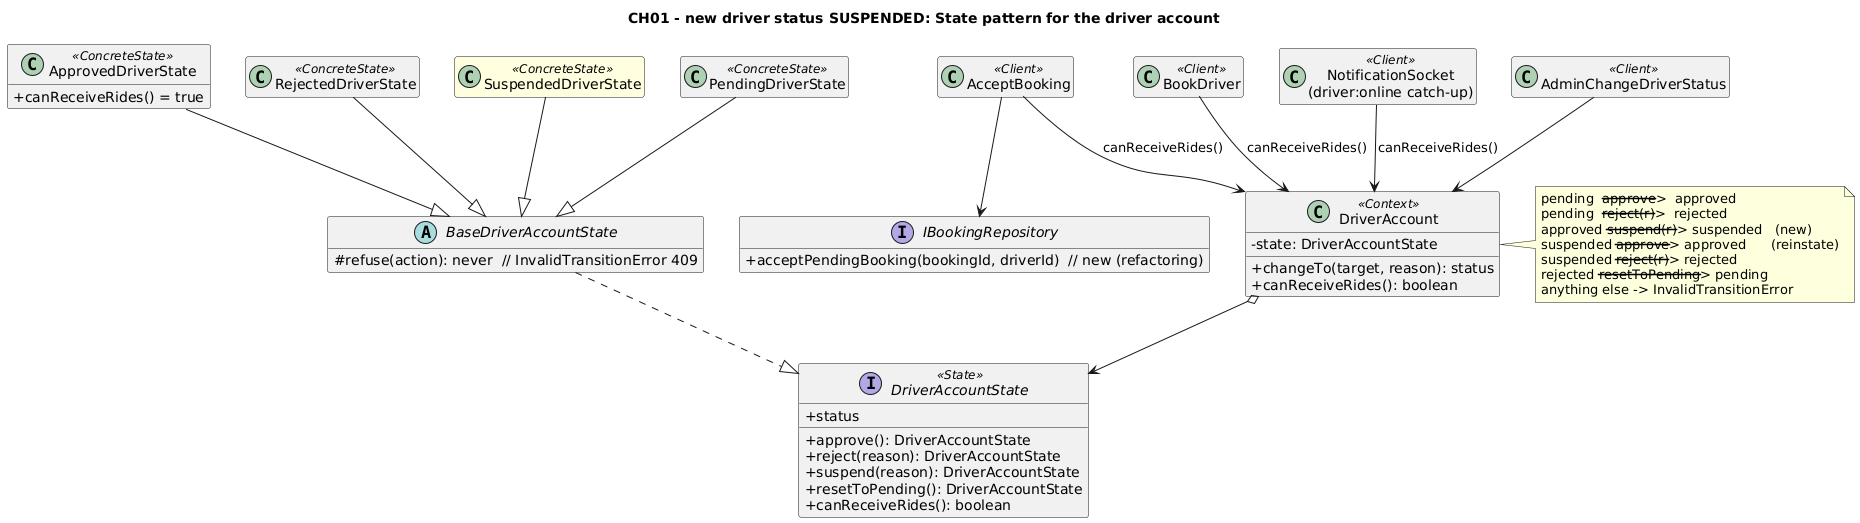

The diagram above was rendered by PlantUML. Its source (embedded in the PNG):
@startuml ch01_driver_account_state
title CH01 - new driver status SUSPENDED: State pattern for the driver account
skinparam classAttributeIconSize 0
skinparam shadowing false
hide empty members

interface DriverAccountState <<State>> {
  +status
  +approve(): DriverAccountState
  +reject(reason): DriverAccountState
  +suspend(reason): DriverAccountState
  +resetToPending(): DriverAccountState
  +canReceiveRides(): boolean
}
abstract class BaseDriverAccountState {
  #refuse(action): never  // InvalidTransitionError 409
}
class PendingDriverState <<ConcreteState>>
class ApprovedDriverState <<ConcreteState>> {
  +canReceiveRides() = true
}
class RejectedDriverState <<ConcreteState>>
class SuspendedDriverState <<ConcreteState>> #LightYellow
class DriverAccount <<Context>> {
  -state: DriverAccountState
  +changeTo(target, reason): status
  +canReceiveRides(): boolean
}
BaseDriverAccountState ..|> DriverAccountState
PendingDriverState --|> BaseDriverAccountState
ApprovedDriverState --|> BaseDriverAccountState
RejectedDriverState --|> BaseDriverAccountState
SuspendedDriverState --|> BaseDriverAccountState
DriverAccount o--> DriverAccountState

class AdminChangeDriverStatus <<Client>>
class AcceptBooking <<Client>>
class BookDriver <<Client>>
class "NotificationSocket\n(driver:online catch-up)" as Sock <<Client>>
interface IBookingRepository {
  +acceptPendingBooking(bookingId, driverId)  // new (refactoring)
}
AdminChangeDriverStatus --> DriverAccount
AcceptBooking --> DriverAccount : canReceiveRides()
BookDriver --> DriverAccount : canReceiveRides()
Sock --> DriverAccount : canReceiveRides()
AcceptBooking --> IBookingRepository

note right of DriverAccount
  pending  --approve-->  approved
  pending  --reject(r)-->  rejected
  approved --suspend(r)--> suspended   (new)
  suspended --approve--> approved      (reinstate)
  suspended --reject(r)--> rejected
  rejected --resetToPending--> pending
  anything else -> InvalidTransitionError
end note
@enduml